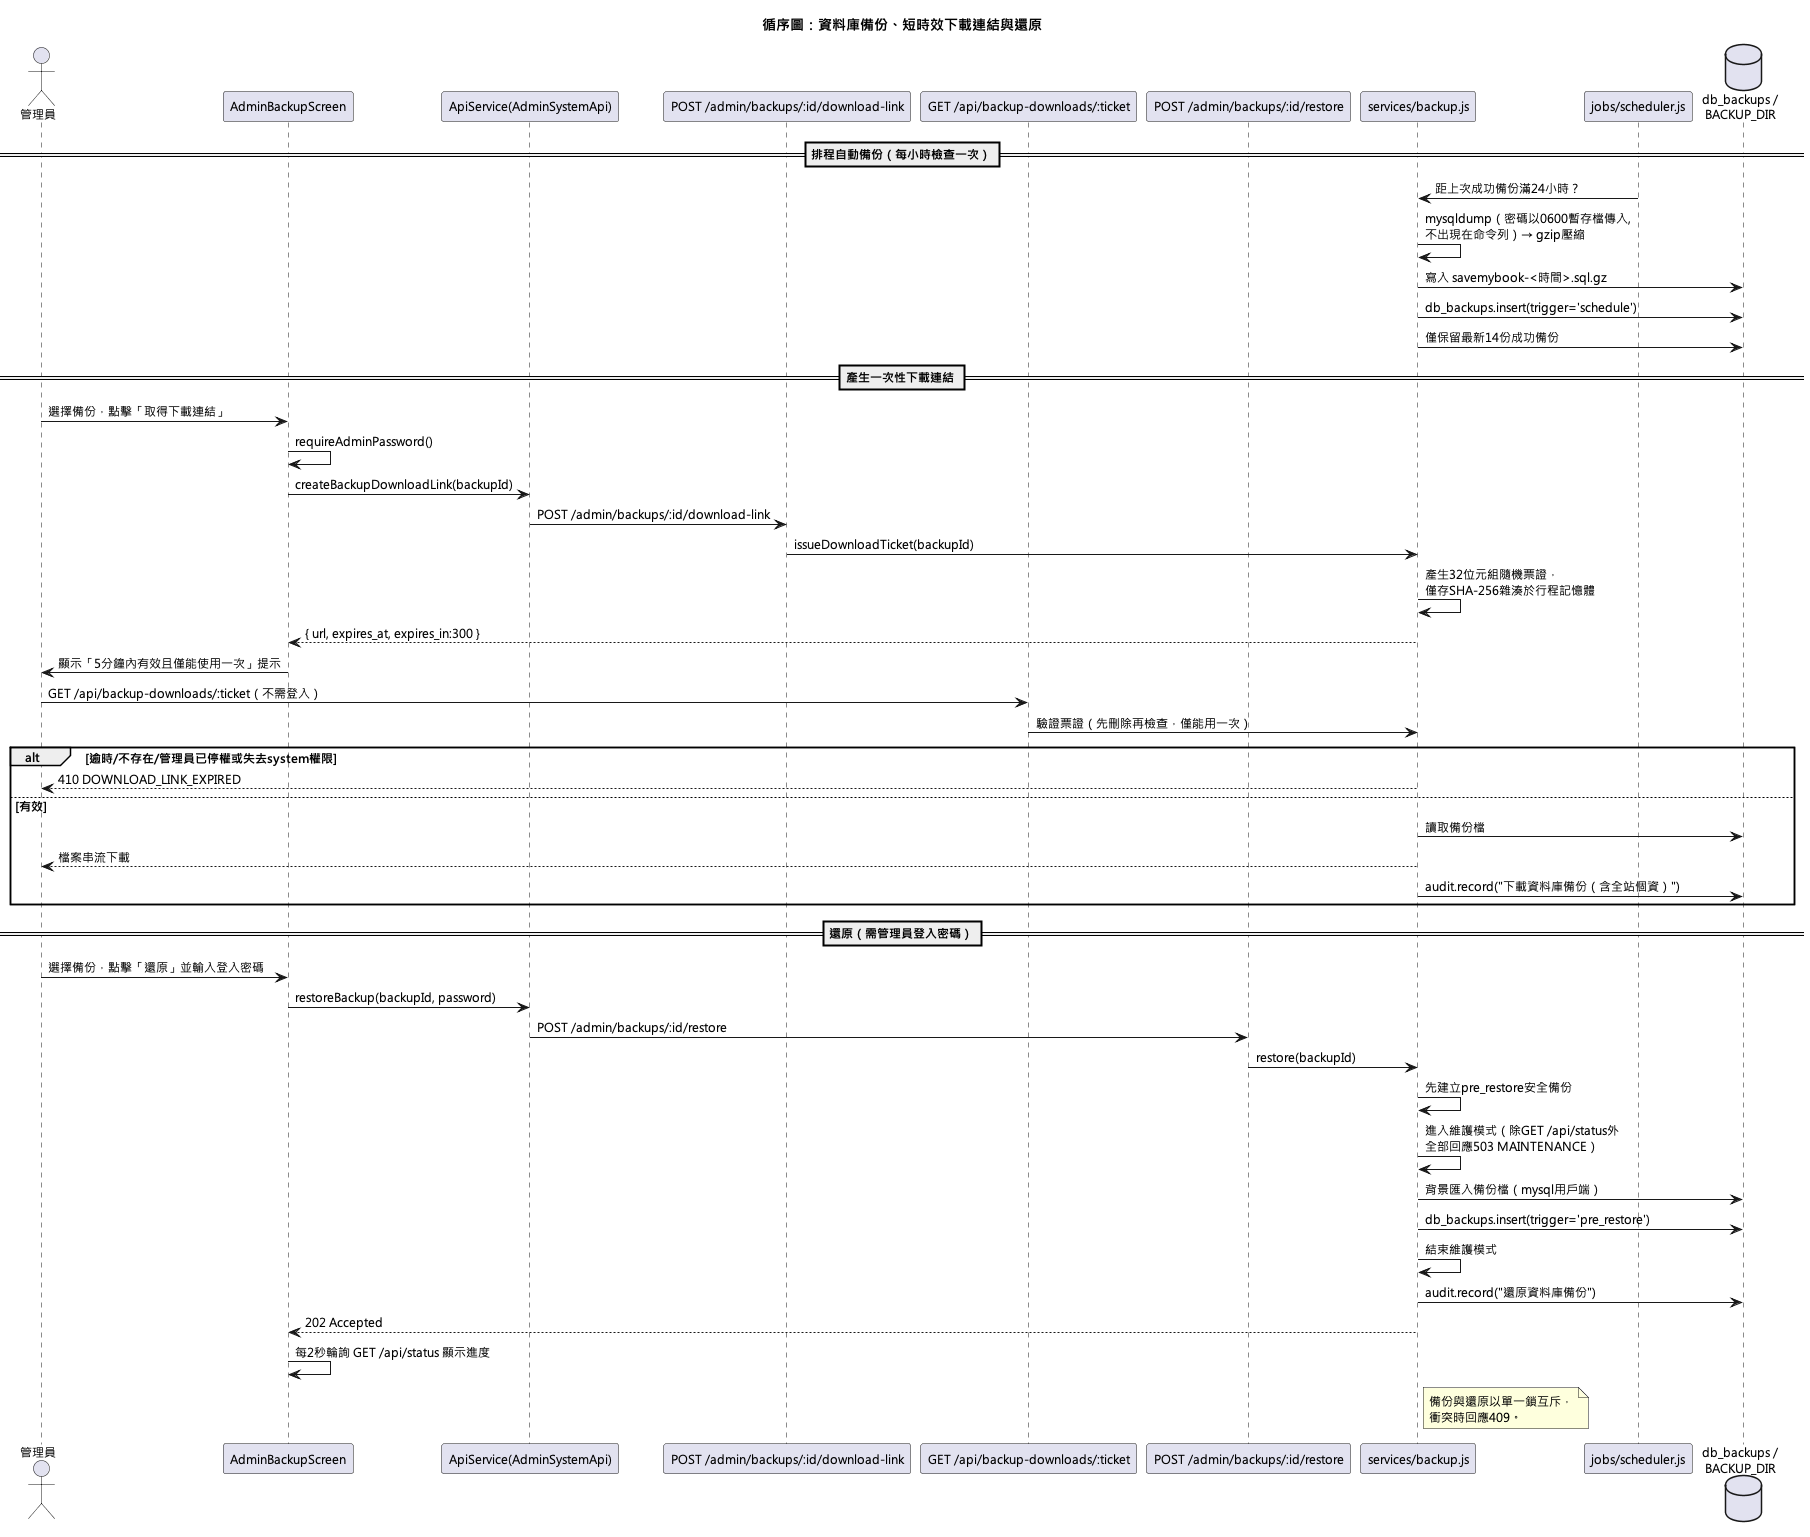

The diagram above was rendered by PlantUML. Its source (embedded in the PNG):
@startuml
!pragma layout smetana
skinparam defaultFontName "Microsoft JhengHei"
skinparam defaultFontSize 12
title 循序圖：資料庫備份、短時效下載連結與還原

actor 管理員 as Admin
participant "AdminBackupScreen" as UI
participant "ApiService(AdminSystemApi)" as ApiSvc
participant "POST /admin/backups/:id/download-link" as LinkRoute
participant "GET /api/backup-downloads/:ticket" as DownloadRoute
participant "POST /admin/backups/:id/restore" as RestoreRoute
participant "services/backup.js" as BackupSvc
participant "jobs/scheduler.js" as Scheduler
database "db_backups /\nBACKUP_DIR" as Store

== 排程自動備份（每小時檢查一次）==
Scheduler -> BackupSvc : 距上次成功備份滿24小時？
BackupSvc -> BackupSvc : mysqldump（密碼以0600暫存檔傳入,\n不出現在命令列）→ gzip壓縮
BackupSvc -> Store : 寫入 savemybook-<時間>.sql.gz
BackupSvc -> Store : db_backups.insert(trigger='schedule')
BackupSvc -> Store : 僅保留最新14份成功備份

== 產生一次性下載連結 ==
Admin -> UI : 選擇備份，點擊「取得下載連結」
UI -> UI : requireAdminPassword()
UI -> ApiSvc : createBackupDownloadLink(backupId)
ApiSvc -> LinkRoute : POST /admin/backups/:id/download-link
LinkRoute -> BackupSvc : issueDownloadTicket(backupId)
BackupSvc -> BackupSvc : 產生32位元組隨機票證，\n僅存SHA-256雜湊於行程記憶體
BackupSvc --> UI : { url, expires_at, expires_in:300 }
UI -> Admin : 顯示「5分鐘內有效且僅能使用一次」提示

Admin -> DownloadRoute : GET /api/backup-downloads/:ticket（不需登入）
DownloadRoute -> BackupSvc : 驗證票證（先刪除再檢查，僅能用一次）
alt 逾時/不存在/管理員已停權或失去system權限
  BackupSvc --> Admin : 410 DOWNLOAD_LINK_EXPIRED
else 有效
  BackupSvc -> Store : 讀取備份檔
  BackupSvc --> Admin : 檔案串流下載
  BackupSvc -> Store : audit.record("下載資料庫備份（含全站個資）")
end

== 還原（需管理員登入密碼）==
Admin -> UI : 選擇備份，點擊「還原」並輸入登入密碼
UI -> ApiSvc : restoreBackup(backupId, password)
ApiSvc -> RestoreRoute : POST /admin/backups/:id/restore
RestoreRoute -> BackupSvc : restore(backupId)
BackupSvc -> BackupSvc : 先建立pre_restore安全備份
BackupSvc -> BackupSvc : 進入維護模式（除GET /api/status外\n全部回應503 MAINTENANCE）
BackupSvc -> Store : 背景匯入備份檔（mysql用戶端）
BackupSvc -> Store : db_backups.insert(trigger='pre_restore')
BackupSvc -> BackupSvc : 結束維護模式
BackupSvc -> Store : audit.record("還原資料庫備份")
BackupSvc --> UI : 202 Accepted
UI -> UI : 每2秒輪詢 GET /api/status 顯示進度

note right of BackupSvc
  備份與還原以單一鎖互斥，
  衝突時回應409。
end note
@enduml